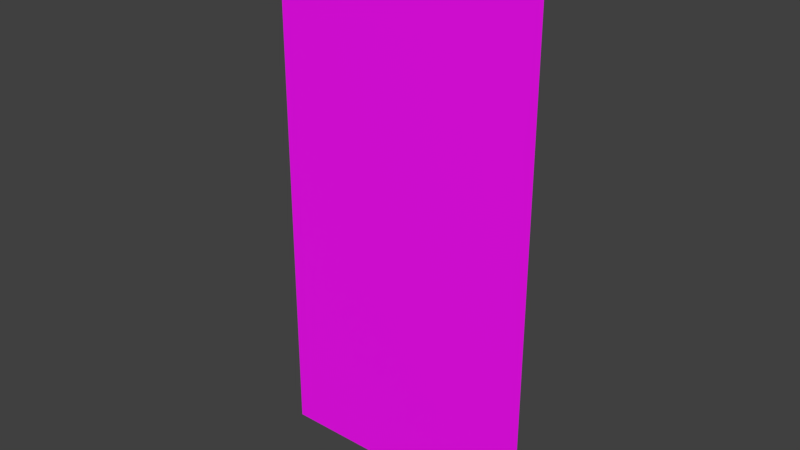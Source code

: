# Source: jar_shop_clerk.blend  (saved by Blender 2.81.16; exported with 4.5.12 LTS)
import bpy
from mathutils import Matrix  # noqa: F401  (used for matrix-valued properties, if any)

bpy.ops.wm.read_factory_settings(use_empty=True)
scene = bpy.context.scene
scene.name = 'Scene'

# ---- collections
col_collection_1 = bpy.data.collections.new('Collection 1'); scene.collection.children.link(col_collection_1)

# ---- images (referenced by path relative to the original .blend; pixels are not part of the script)
import os
ASSET_DIR = os.environ.get("B2B_ASSET_DIR", "")  # directory of the original .blend (textures are referenced by path, not embedded)
HERE = os.path.dirname(os.path.abspath(__file__))  # packed textures are extracted next to this script under _unpacked/

def load_image(name, relpath, width, height, colorspace="sRGB"):
    """Load a texture the original file referenced (path relative to the .blend, or extracted next to this script)."""
    p = next((c for c in (os.path.join(HERE, relpath), os.path.join(ASSET_DIR, relpath)) if relpath and os.path.exists(c)), "")
    if p:
        img = bpy.data.images.load(p, check_existing=True)
        img.name = name
    else:  # same state as the original file: an image datablock whose file is absent (Cycles renders it pink)
        img = bpy.data.images.new(name, width, height)
        img.source = "FILE"
        img.filepath = "//" + (relpath or name)
    img.colorspace_settings.name = colorspace
    return img
img_c64_palette_png = load_image('c64_palette.png', 'c64_palette.png', 1024, 1024, 'sRGB')

# ---- materials (node trees are filled in below, after node groups)
mat_material_001 = bpy.data.materials.new('Material.001')
mat_material_001.use_transparent_shadow = False

# ---- material node trees
mat_material_001.use_nodes = True; mat_material_001.node_tree.nodes.clear()
_N = mat_material_001.node_tree.nodes; _L = mat_material_001.node_tree.links
n0 = _N.new('ShaderNodeOutputMaterial'); n0.name = 'Material Output'; n0.location = (300, 300)
n1 = _N.new('ShaderNodeBsdfPrincipled'); n1.name = 'Principled BSDF'; n1.location = (10, 300)
n1.distribution = 'GGX'
n1.subsurface_method = 'BURLEY'
n1.inputs[3].default_value = 1.45
n1.inputs[27].default_value = (0.0, 0.0, 0.0, 1.0)
n1.inputs[28].default_value = 1.0
n2 = _N.new('ShaderNodeTexImage'); n2.name = 'Image Texture'; n2.location = (-280, 270)
n2.image = img_c64_palette_png
_L.new(n1.outputs[0], n0.inputs[0])
_L.new(n2.outputs[0], n1.inputs[0])
n0.is_active_output = True

# ---- world
world_world = bpy.data.worlds.new('World'); scene.world = world_world
world_world.color = (0.05088, 0.05088, 0.05088)
world_world.use_sun_shadow = False
world_world.sun_shadow_jitter_overblur = 0.0
world_world.cycles.sampling_method = 'MANUAL'

# ---- meshes
me_plane_006 = bpy.data.meshes.new('Plane.006')
me_plane_006.from_pydata([(-0.2, 5.96e-08, 5.96e-08), (0.2, 5.96e-08, 5.96e-08), (-0.2, -5.96e-08, 0.8), (0.2, -5.96e-08, 0.8)], [], [(0, 1, 3, 2)])
_uv = me_plane_006.uv_layers.new(name='UVMap')
_uv.uv.foreach_set('vector', [0.6437, 0.836, 0.6437, 0.8683, 0.1837, 0.8683, 0.1837, 0.836])
me_plane_006.materials.append(mat_material_001)
me_plane_006.use_remesh_preserve_volume = False
me_plane_006.use_remesh_preserve_attributes = False
me_plane_006.use_mirror_vertex_groups = False
me_plane_006.update()

# ---- objects
ob_jar_shop_clerk = bpy.data.objects.new('jar_shop_clerk', me_plane_006)

# ---- transforms, parenting, visibility, modifiers, constraints
ob_jar_shop_clerk.location = (0.0, 0.0, 0.0)
ob_jar_shop_clerk.show_all_edges = True
ob_jar_shop_clerk.lineart.crease_threshold = 0.0

# ---- collection membership
col_collection_1.objects.link(ob_jar_shop_clerk)

# ---- scene / render settings (as saved in the file)
scene.frame_start = 1; scene.frame_end = 250; scene.frame_set(1)
scene.render.engine = 'BLENDER_EEVEE_NEXT'
scene.render.resolution_percentage = 50
scene.render.dither_intensity = 0.0
scene.cycles.use_denoising = False
scene.cycles.samples = 128
scene.cycles.sampling_pattern = 'TABULATED_SOBOL'
scene.cycles.light_sampling_threshold = 0.0
scene.cycles.use_adaptive_sampling = False
scene.cycles.use_light_tree = False
scene.cycles.blur_glossy = 0.0
scene.cycles.sample_clamp_indirect = 0.0
scene.view_settings.view_transform = 'Standard'
bpy.context.view_layer.update()

# ---- added for rendering (the .blend has no active camera and no usable light): camera, sun
cam_auto = bpy.data.cameras.new('AutoCamera')
cam_auto.lens = 50.0
cam_auto.sensor_width = 36.0
cam_auto.clip_end = 1000.0
ob_auto_camera = bpy.data.objects.new('AutoCamera', cam_auto)
scene.collection.objects.link(ob_auto_camera)
ob_auto_camera.location = (0.827546, -0.993055, 1.06204)
ob_auto_camera.rotation_euler = (1.09748, -7.21219e-08, 0.694738)
scene.camera = ob_auto_camera
light_auto_sun = bpy.data.lights.new('AutoSun', 'SUN')
light_auto_sun.energy = 3.0
light_auto_sun.angle = 0.0523599
ob_auto_sun = bpy.data.objects.new('AutoSun', light_auto_sun)
scene.collection.objects.link(ob_auto_sun)
ob_auto_sun.rotation_euler = (0.872665, 0.174533, 0.523599)
bpy.context.view_layer.update()
